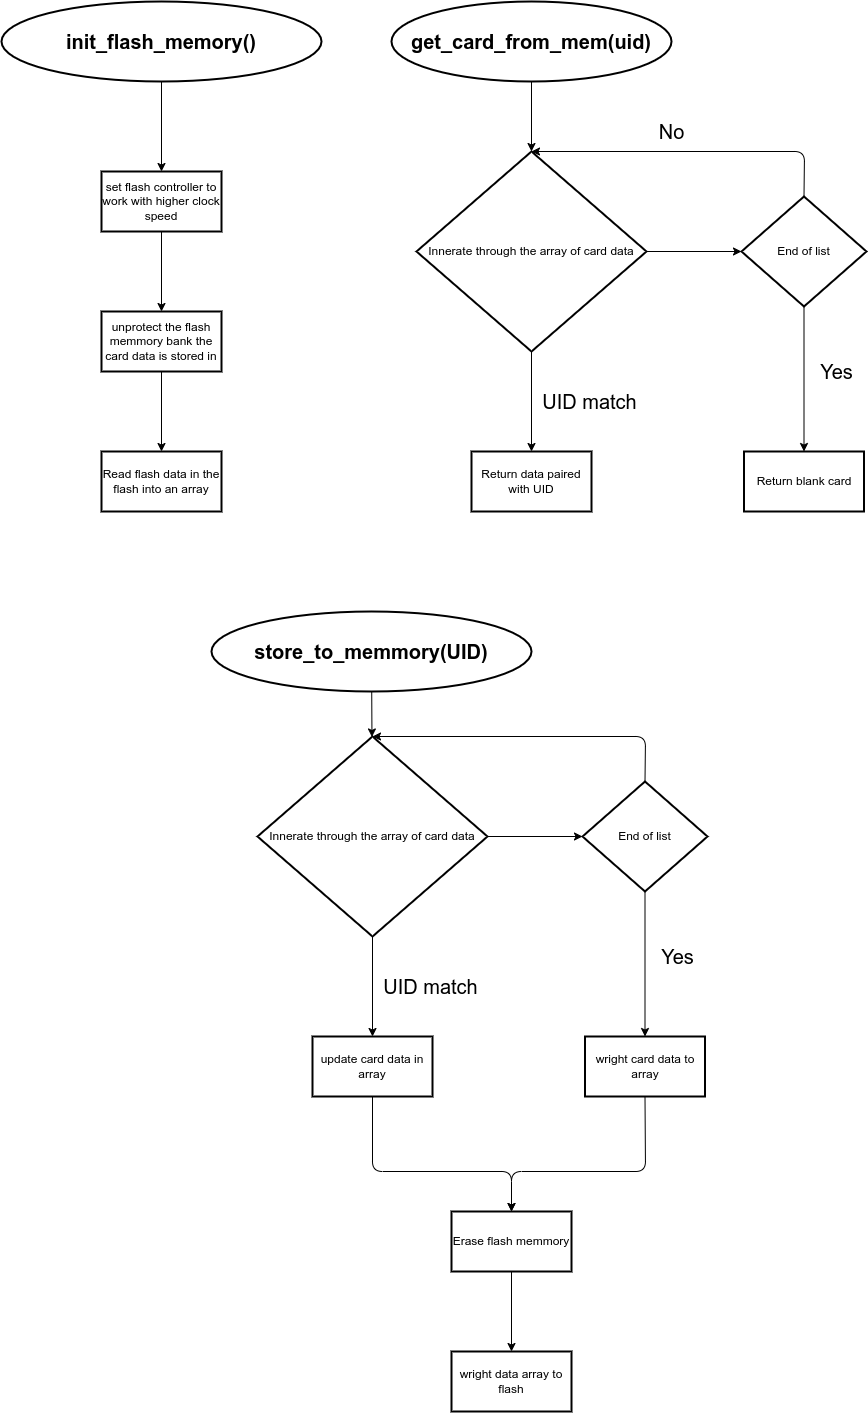

The diagram above was exported from draw.io. Its source (the exported page's mxGraphModel, read from the mxfile embedded in the PNG):
<mxGraphModel dx="2498" dy="1642" grid="1" gridSize="10" guides="1" tooltips="1" connect="1" arrows="1" fold="1" page="1" pageScale="1" pageWidth="1200" pageHeight="1600" background="none" math="0" shadow="0">
  <root>
    <mxCell id="0" />
    <mxCell id="1" parent="0" />
    <mxCell id="164" value="" style="edgeStyle=none;html=1;" edge="1" parent="1" source="8" target="155">
      <mxGeometry relative="1" as="geometry" />
    </mxCell>
    <mxCell id="8" value="&lt;h1&gt;&lt;font style=&quot;font-size: 20px;&quot;&gt;store_to_memmory(UID)&lt;/font&gt;&lt;/h1&gt;" style="strokeWidth=2;html=1;shape=mxgraph.flowchart.start_1;whiteSpace=wrap;" parent="1" vertex="1">
      <mxGeometry x="270" y="650" width="320" height="80" as="geometry" />
    </mxCell>
    <mxCell id="95" value="&lt;h1&gt;&lt;font style=&quot;font-size: 20px;&quot;&gt;get_card_from_mem(uid)&lt;/font&gt;&lt;/h1&gt;" style="strokeWidth=2;html=1;shape=mxgraph.flowchart.start_1;whiteSpace=wrap;" parent="1" vertex="1">
      <mxGeometry x="450" y="40" width="280" height="80" as="geometry" />
    </mxCell>
    <mxCell id="120" value="" style="edgeStyle=none;html=1;fontSize=20;" parent="1" target="119" edge="1">
      <mxGeometry relative="1" as="geometry">
        <mxPoint x="590" y="120" as="sourcePoint" />
      </mxGeometry>
    </mxCell>
    <mxCell id="129" value="" style="edgeStyle=none;html=1;fontSize=20;" parent="1" source="119" target="128" edge="1">
      <mxGeometry relative="1" as="geometry" />
    </mxCell>
    <mxCell id="119" value="Innerate through the array of card data" style="rhombus;whiteSpace=wrap;html=1;strokeWidth=2;" parent="1" vertex="1">
      <mxGeometry x="475" y="190" width="230" height="200" as="geometry" />
    </mxCell>
    <mxCell id="126" value="" style="edgeStyle=none;html=1;fontSize=20;exitX=0.5;exitY=1;exitDx=0;exitDy=0;" parent="1" source="119" target="125" edge="1">
      <mxGeometry relative="1" as="geometry">
        <mxPoint x="590" y="530" as="sourcePoint" />
      </mxGeometry>
    </mxCell>
    <mxCell id="125" value="Return data paired with UID" style="whiteSpace=wrap;html=1;strokeWidth=2;" parent="1" vertex="1">
      <mxGeometry x="530" y="490" width="120" height="60" as="geometry" />
    </mxCell>
    <mxCell id="127" value="UID match" style="text;html=1;align=center;verticalAlign=middle;resizable=0;points=[];autosize=1;strokeColor=none;fillColor=none;fontSize=20;" parent="1" vertex="1">
      <mxGeometry x="588" y="420" width="120" height="40" as="geometry" />
    </mxCell>
    <mxCell id="130" style="edgeStyle=none;html=1;exitX=0.5;exitY=0;exitDx=0;exitDy=0;fontSize=20;entryX=0.5;entryY=0;entryDx=0;entryDy=0;" parent="1" source="128" target="119" edge="1">
      <mxGeometry relative="1" as="geometry">
        <mxPoint x="862.1666666666667" y="170.0000000000001" as="targetPoint" />
        <Array as="points">
          <mxPoint x="863" y="190" />
        </Array>
      </mxGeometry>
    </mxCell>
    <mxCell id="134" value="" style="edgeStyle=none;html=1;fontSize=20;" parent="1" source="128" target="133" edge="1">
      <mxGeometry relative="1" as="geometry" />
    </mxCell>
    <mxCell id="128" value="End of list" style="rhombus;whiteSpace=wrap;html=1;strokeWidth=2;" parent="1" vertex="1">
      <mxGeometry x="800" y="235" width="125" height="110" as="geometry" />
    </mxCell>
    <mxCell id="132" value="No" style="text;html=1;align=center;verticalAlign=middle;resizable=0;points=[];autosize=1;strokeColor=none;fillColor=none;fontSize=20;" parent="1" vertex="1">
      <mxGeometry x="705" y="150" width="50" height="40" as="geometry" />
    </mxCell>
    <mxCell id="133" value="Return blank card" style="whiteSpace=wrap;html=1;strokeWidth=2;" parent="1" vertex="1">
      <mxGeometry x="802.5" y="490" width="120" height="60" as="geometry" />
    </mxCell>
    <mxCell id="136" value="Yes" style="text;html=1;align=center;verticalAlign=middle;resizable=0;points=[];autosize=1;strokeColor=none;fillColor=none;fontSize=20;" parent="1" vertex="1">
      <mxGeometry x="865" y="390" width="60" height="40" as="geometry" />
    </mxCell>
    <mxCell id="144" value="" style="edgeStyle=none;html=1;fontSize=20;" parent="1" source="141" target="143" edge="1">
      <mxGeometry relative="1" as="geometry" />
    </mxCell>
    <mxCell id="141" value="Erase flash memmory" style="whiteSpace=wrap;html=1;strokeWidth=2;" parent="1" vertex="1">
      <mxGeometry x="510" y="1250" width="120" height="60" as="geometry" />
    </mxCell>
    <mxCell id="143" value="wright data array to flash" style="whiteSpace=wrap;html=1;strokeWidth=2;" parent="1" vertex="1">
      <mxGeometry x="510" y="1390" width="120" height="60" as="geometry" />
    </mxCell>
    <mxCell id="145" value="" style="edgeStyle=none;html=1;fontSize=20;" edge="1" parent="1" source="146" target="148">
      <mxGeometry relative="1" as="geometry" />
    </mxCell>
    <mxCell id="146" value="&lt;h1&gt;&lt;span style=&quot;font-size: 20px;&quot;&gt;init_flash_memory()&lt;/span&gt;&lt;/h1&gt;" style="strokeWidth=2;html=1;shape=mxgraph.flowchart.start_1;whiteSpace=wrap;" vertex="1" parent="1">
      <mxGeometry x="60" y="40" width="320" height="80" as="geometry" />
    </mxCell>
    <mxCell id="147" value="" style="edgeStyle=none;html=1;fontSize=20;" edge="1" parent="1" source="148" target="150">
      <mxGeometry relative="1" as="geometry" />
    </mxCell>
    <mxCell id="148" value="set flash controller to work with higher clock speed" style="whiteSpace=wrap;html=1;strokeWidth=2;" vertex="1" parent="1">
      <mxGeometry x="160" y="210" width="120" height="60" as="geometry" />
    </mxCell>
    <mxCell id="149" value="" style="edgeStyle=none;html=1;fontSize=20;" edge="1" parent="1" source="150" target="152">
      <mxGeometry relative="1" as="geometry" />
    </mxCell>
    <mxCell id="150" value="unprotect the flash memmory bank the card data is stored in" style="whiteSpace=wrap;html=1;strokeWidth=2;" vertex="1" parent="1">
      <mxGeometry x="160" y="350" width="120" height="60" as="geometry" />
    </mxCell>
    <mxCell id="152" value="Read flash data in the flash into an array" style="whiteSpace=wrap;html=1;strokeWidth=2;" vertex="1" parent="1">
      <mxGeometry x="160" y="490" width="120" height="60" as="geometry" />
    </mxCell>
    <mxCell id="154" value="" style="edgeStyle=none;html=1;fontSize=20;" edge="1" parent="1" source="155" target="161">
      <mxGeometry relative="1" as="geometry" />
    </mxCell>
    <mxCell id="155" value="Innerate through the array of card data" style="rhombus;whiteSpace=wrap;html=1;strokeWidth=2;" vertex="1" parent="1">
      <mxGeometry x="316" y="775" width="230" height="200" as="geometry" />
    </mxCell>
    <mxCell id="156" value="" style="edgeStyle=none;html=1;fontSize=20;exitX=0.5;exitY=1;exitDx=0;exitDy=0;" edge="1" parent="1" source="155" target="157">
      <mxGeometry relative="1" as="geometry">
        <mxPoint x="431" y="1115" as="sourcePoint" />
      </mxGeometry>
    </mxCell>
    <mxCell id="166" style="edgeStyle=none;html=1;exitX=0.5;exitY=1;exitDx=0;exitDy=0;entryX=0.5;entryY=0;entryDx=0;entryDy=0;" edge="1" parent="1" source="157" target="141">
      <mxGeometry relative="1" as="geometry">
        <Array as="points">
          <mxPoint x="431" y="1210" />
          <mxPoint x="570" y="1210" />
        </Array>
      </mxGeometry>
    </mxCell>
    <mxCell id="157" value="update card data in array" style="whiteSpace=wrap;html=1;strokeWidth=2;" vertex="1" parent="1">
      <mxGeometry x="371" y="1075" width="120" height="60" as="geometry" />
    </mxCell>
    <mxCell id="158" value="UID match" style="text;html=1;align=center;verticalAlign=middle;resizable=0;points=[];autosize=1;strokeColor=none;fillColor=none;fontSize=20;" vertex="1" parent="1">
      <mxGeometry x="429" y="1005" width="120" height="40" as="geometry" />
    </mxCell>
    <mxCell id="159" style="edgeStyle=none;html=1;exitX=0.5;exitY=0;exitDx=0;exitDy=0;fontSize=20;entryX=0.5;entryY=0;entryDx=0;entryDy=0;" edge="1" parent="1" source="161" target="155">
      <mxGeometry relative="1" as="geometry">
        <mxPoint x="703.1666666666667" y="755.0000000000001" as="targetPoint" />
        <Array as="points">
          <mxPoint x="704" y="775" />
        </Array>
      </mxGeometry>
    </mxCell>
    <mxCell id="160" value="" style="edgeStyle=none;html=1;fontSize=20;" edge="1" parent="1" source="161" target="162">
      <mxGeometry relative="1" as="geometry" />
    </mxCell>
    <mxCell id="161" value="End of list" style="rhombus;whiteSpace=wrap;html=1;strokeWidth=2;" vertex="1" parent="1">
      <mxGeometry x="641" y="820" width="125" height="110" as="geometry" />
    </mxCell>
    <mxCell id="165" style="edgeStyle=none;html=1;exitX=0.5;exitY=1;exitDx=0;exitDy=0;entryX=0.5;entryY=0;entryDx=0;entryDy=0;" edge="1" parent="1" source="162" target="141">
      <mxGeometry relative="1" as="geometry">
        <Array as="points">
          <mxPoint x="704" y="1210" />
          <mxPoint x="570" y="1210" />
        </Array>
      </mxGeometry>
    </mxCell>
    <mxCell id="162" value="wright card data to array" style="whiteSpace=wrap;html=1;strokeWidth=2;" vertex="1" parent="1">
      <mxGeometry x="643.5" y="1075" width="120" height="60" as="geometry" />
    </mxCell>
    <mxCell id="163" value="Yes" style="text;html=1;align=center;verticalAlign=middle;resizable=0;points=[];autosize=1;strokeColor=none;fillColor=none;fontSize=20;" vertex="1" parent="1">
      <mxGeometry x="706" y="975" width="60" height="40" as="geometry" />
    </mxCell>
  </root>
</mxGraphModel>